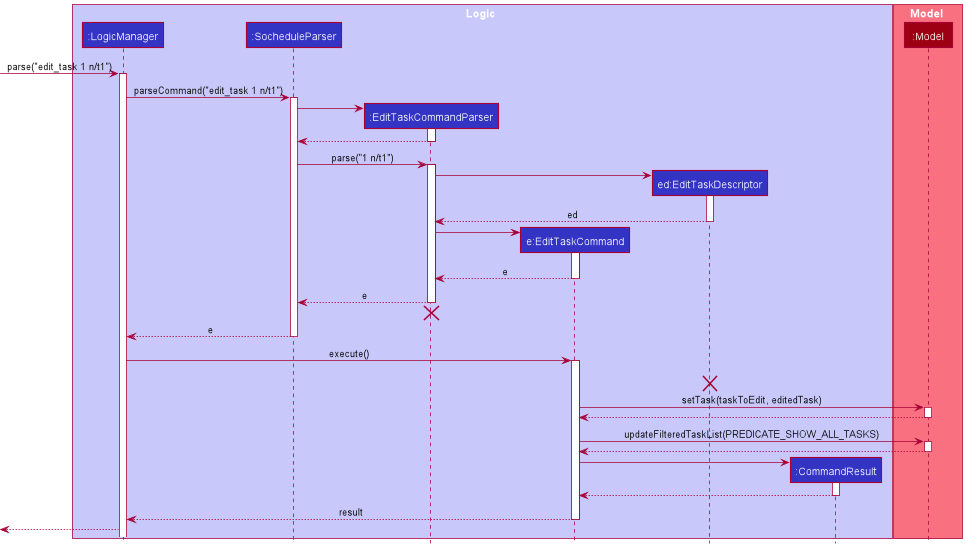

The diagram above was rendered by PlantUML. Its source (embedded in the PNG):
@startuml
!include style.puml

box Logic LOGIC_COLOR_T1
participant ":LogicManager" as LogicManager LOGIC_COLOR
participant ":SocheduleParser" as SocheduleParser LOGIC_COLOR
participant ":EditTaskCommandParser" as EditTaskCommandParser LOGIC_COLOR
participant "e:EditTaskCommand" as EditTaskCommand LOGIC_COLOR
participant "ed:EditTaskDescriptor" as EditTaskDescriptor LOGIC_COLOR
participant ":CommandResult" as CommandResult LOGIC_COLOR
end box

box Model MODEL_COLOR_T1
participant ":Model" as Model MODEL_COLOR
end box

[-> LogicManager : parse("edit_task 1 n/t1")
activate LogicManager

LogicManager -> SocheduleParser : parseCommand("edit_task 1 n/t1")
activate SocheduleParser

create EditTaskCommandParser
SocheduleParser -> EditTaskCommandParser
activate EditTaskCommandParser
EditTaskCommandParser --> SocheduleParser
deactivate EditTaskCommandParser

SocheduleParser -> EditTaskCommandParser: parse("1 n/t1")
activate EditTaskCommandParser

create EditTaskDescriptor
EditTaskCommandParser -> EditTaskDescriptor
activate EditTaskDescriptor
EditTaskCommandParser <--EditTaskDescriptor : ed
deactivate EditTaskDescriptor

create EditTaskCommand
EditTaskCommandParser -> EditTaskCommand
activate EditTaskCommand
EditTaskCommandParser <--EditTaskCommand : e
deactivate EditTaskCommand

SocheduleParser <--EditTaskCommandParser : e
deactivate EditTaskCommandParser
'Hidden arrow to position the destroy marker below the end of the activation bar.
EditTaskCommandParser -[hidden]->[
destroy EditTaskCommandParser

LogicManager <-- SocheduleParser : e
deactivate SocheduleParser

LogicManager -> EditTaskCommand : execute()
activate EditTaskCommand
destroy EditTaskDescriptor

EditTaskCommand -> Model : setTask(taskToEdit, editedTask)
activate Model
EditTaskCommand <-- Model
deactivate Model

EditTaskCommand -> Model : updateFilteredTaskList(PREDICATE_SHOW_ALL_TASKS)
activate Model
EditTaskCommand <-- Model
deactivate Model

create CommandResult
EditTaskCommand -> CommandResult
activate CommandResult
EditTaskCommand <-- CommandResult
deactivate CommandResult

LogicManager <-- EditTaskCommand : result
deactivate EditTaskCommand

[<-- LogicManager :
@enduml